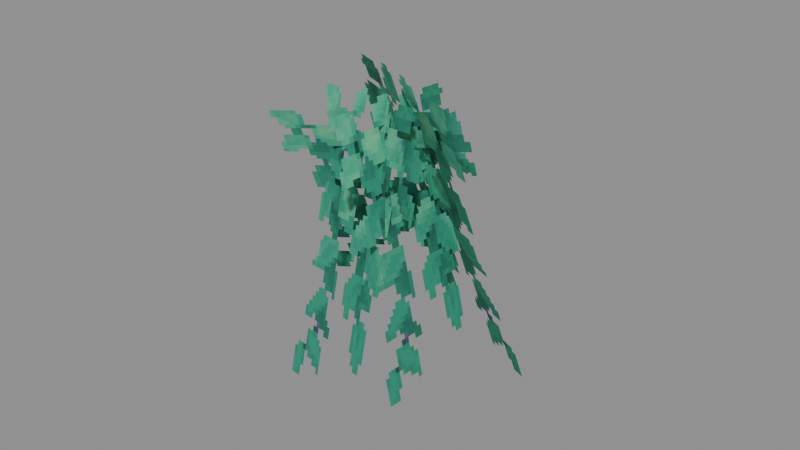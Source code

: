 # Source: Foliage_Leaves_Hanging.blend  (saved by Blender 5.0.119; exported with 4.5.12 LTS)
import bpy
from mathutils import Matrix  # noqa: F401  (used for matrix-valued properties, if any)

bpy.ops.wm.read_factory_settings(use_empty=True)
scene = bpy.context.scene
scene.name = 'Scene'

# ---- collections
col_widgets = bpy.data.collections.new('Widgets'); scene.collection.children.link(col_widgets)
col_widgets.hide_viewport = True

# ---- images (referenced by path relative to the original .blend; pixels are not part of the script)
import os
ASSET_DIR = os.environ.get("B2B_ASSET_DIR", "")  # directory of the original .blend (textures are referenced by path, not embedded)
HERE = os.path.dirname(os.path.abspath(__file__))  # packed textures are extracted next to this script under _unpacked/

def load_image(name, relpath, width, height, colorspace="sRGB"):
    """Load a texture the original file referenced (path relative to the .blend, or extracted next to this script)."""
    p = next((c for c in (os.path.join(HERE, relpath), os.path.join(ASSET_DIR, relpath)) if relpath and os.path.exists(c)), "")
    if p:
        img = bpy.data.images.load(p, check_existing=True)
        img.name = name
    else:  # same state as the original file: an image datablock whose file is absent (Cycles renders it pink)
        img = bpy.data.images.new(name, width, height)
        img.source = "FILE"
        img.filepath = "//" + (relpath or name)
    img.colorspace_settings.name = colorspace
    return img
img_image_0 = load_image('Image_0', '_unpacked/Image_0.2c8cc9e9.png', 64, 64, 'sRGB')

# ---- materials (node trees are filled in below, after node groups)
mat_material_0 = bpy.data.materials.new('Material_0')

# ---- material node trees
mat_material_0.use_nodes = True; mat_material_0.node_tree.nodes.clear()
_N = mat_material_0.node_tree.nodes; _L = mat_material_0.node_tree.links
n0 = _N.new('ShaderNodeBsdfPrincipled'); n0.name = 'Principled BSDF'; n0.location = (10, 300)
n0.inputs[2].default_value = 1.0
n1 = _N.new('ShaderNodeOutputMaterial'); n1.name = 'Material Output'; n1.location = (300, 300)
n2 = _N.new('NodeFrame'); n2.name = 'Frame'; n2.location = (0, 0)
n2.label = 'Alpha Clip'
n2.width = 150
n3 = _N.new('ShaderNodeMath'); n3.name = 'Math'; n3.location = (-340, -20)
n3.operation = 'SUBTRACT'
n3.inputs[0].default_value = 1.0
n4 = _N.new('ShaderNodeMath'); n4.name = 'Math.001'; n4.location = (-540, -20)
n4.operation = 'LESS_THAN'
n4.inputs[1].default_value = 0.05
n5 = _N.new('ShaderNodeTexImage'); n5.name = 'Image Texture'; n5.location = (-840, 210)
n5.label = 'BASE COLOR'
n5.image = img_image_0
n5.interpolation = 'Closest'
n5.extension = 'EXTEND'
n3.parent = n2
n4.parent = n2
_L.new(n0.outputs[0], n1.inputs[0])
_L.new(n3.outputs[0], n0.inputs[4])
_L.new(n4.outputs[0], n3.inputs[1])
_L.new(n5.outputs[0], n0.inputs[0])
_L.new(n5.outputs[1], n4.inputs[0])
n1.is_active_output = True

# ---- meshes
me_mesh_0 = bpy.data.meshes.new('Mesh_0')
me_mesh_0.from_pydata([(-0.9623, -6.253e-05, 1.878), (0.9623, -6.249e-05, 1.878), (-0.9623, -6.251e-05, -1.878), (0.9623, -6.247e-05, -1.878), (0.8932, 0.8333, 1.491), (-0.9579, -0.4774, 1.875), (1.733, -1.02, -0.7842), (-0.1182, -2.33, -0.3998), (0.1641, -1.235, 2.147), (-0.402, 0.9126, 1.669), (-0.4769, -2.141, -1.16), (-1.043, 0.007042, -1.638), (0.9365, -0.191, 2.342), (-1.26, 0.1272, 1.972), (1.178, -2.625, -1.189), (-1.018, -2.307, -1.558)], [], [(0, 2, 1), (2, 3, 1), (4, 6, 5), (6, 7, 5), (8, 10, 9), (10, 11, 9), (12, 14, 13), (14, 15, 13)])
me_mesh_0.polygons.foreach_set('use_smooth', [0, 0, 1, 0, 0, 0, 1, 1])
_uv = me_mesh_0.uv_layers.new(name='UVMap')
_uv.uv.foreach_set('vector', [0.1875, 1.0, 0.1875, 0.1719, 0.75, 1.0, 0.1875, 0.1719, 0.75, 0.1719, 0.75, 1.0, 0.75, 1.0, 0.75, 0.1719, 0.1875, 1.0, 0.75, 0.1719, 0.1875, 0.1719, 0.1875, 1.0, 0.1875, 1.0, 0.1875, 0.1719, 0.75, 1.0, 0.1875, 0.1719, 0.75, 0.1719, 0.75, 1.0, 0.1875, 1.0, 0.1875, 0.1719, 0.75, 1.0, 0.1875, 0.1719, 0.75, 0.1719, 0.75, 1.0])
me_mesh_0.materials.append(mat_material_0)
me_mesh_0.update()
me_mesh_0.normals_split_custom_set([tuple(v) for v in zip(*[iter([2.235e-08, -1.0, -5.586e-09, 2.235e-08, -1.0, -5.586e-09, 2.235e-08, -1.0, -5.586e-09, 2.235e-08, -1.0, -5.588e-09, 2.235e-08, -1.0, -5.588e-09, 2.235e-08, -1.0, -5.588e-09, -0.5262, 0.5539, -0.6453, -0.5262, 0.5539, -0.6453, -0.5262, 0.5539, -0.6453, -0.5262, 0.5539, -0.6453, -0.5262, 0.5539, -0.6453, -0.5262, 0.5539, -0.6453, 0.9509, 0.1976, -0.2384, 0.9509, 0.1976, -0.2384, 0.9509, 0.1976, -0.2384, 0.9509, 0.1976, -0.2384, 0.9509, 0.1976, -0.2384, 0.9509, 0.1976, -0.2384, 0.2094, 0.8117, -0.5453, 0.2094, 0.8117, -0.5453, 0.2094, 0.8117, -0.5453, 0.2094, 0.8117, -0.5453, 0.2094, 0.8117, -0.5453, 0.2094, 0.8117, -0.5453])] * 3)])
me_plane = bpy.data.meshes.new('Plane')
me_plane.from_pydata([(-1.0, -6.123e-17, -1.0), (1.0, -6.123e-17, -1.0), (-1.0, 6.123e-17, 1.0), (1.0, 6.123e-17, 1.0)], [], [(0, 1, 3, 2)])
_uv = me_plane.uv_layers.new(name='UVMap')
_uv.uv.foreach_set('vector', [0.0, 0.0, 1.0, 0.0, 1.0, 1.0, 0.0, 1.0])
me_plane.update()
me_cube = bpy.data.meshes.new('Cube')
me_cube.from_pydata([(-1.312, 0.03054, 0.04642), (-1.312, 0.03054, 2.981), (-1.312, 1.957, 0.04642), (-1.312, 1.957, 2.981), (1.081, 0.03054, 0.04642), (1.081, 0.03054, 2.981), (1.081, 1.957, 0.04642), (1.081, 1.957, 2.981)], [], [(0, 1, 3, 2), (2, 3, 7, 6), (6, 7, 5, 4), (4, 5, 1, 0), (2, 6, 4, 0), (7, 3, 1, 5)])
_uv = me_cube.uv_layers.new(name='UVMap')
_uv.uv.foreach_set('vector', [0.375, 0.0, 0.625, 0.0, 0.625, 0.25, 0.375, 0.25, 0.375, 0.25, 0.625, 0.25, 0.625, 0.5, 0.375, 0.5, 0.375, 0.5, 0.625, 0.5, 0.625, 0.75, 0.375, 0.75, 0.375, 0.75, 0.625, 0.75, 0.625, 1.0, 0.375, 1.0, 0.125, 0.5, 0.375, 0.5, 0.375, 0.75, 0.125, 0.75, 0.625, 0.5, 0.875, 0.5, 0.875, 0.75, 0.625, 0.75])
me_cube.update()
me_cube_001 = bpy.data.meshes.new('Cube.001')
me_cube_001.from_pydata([(-0.2628, -1.281, -0.07754), (-0.2628, -1.281, 2.05), (-0.2628, 1.926, -0.07754), (-0.2628, 1.926, 2.05), (2.546, -1.281, -0.07754), (2.546, -1.281, 2.05), (2.546, 1.926, -0.07754), (2.546, 1.926, 2.05)], [], [(0, 1, 3, 2), (2, 3, 7, 6), (6, 7, 5, 4), (4, 5, 1, 0), (2, 6, 4, 0), (7, 3, 1, 5)])
_uv = me_cube_001.uv_layers.new(name='UVMap')
_uv.uv.foreach_set('vector', [0.375, 0.0, 0.625, 0.0, 0.625, 0.25, 0.375, 0.25, 0.375, 0.25, 0.625, 0.25, 0.625, 0.5, 0.375, 0.5, 0.375, 0.5, 0.625, 0.5, 0.625, 0.75, 0.375, 0.75, 0.375, 0.75, 0.625, 0.75, 0.625, 1.0, 0.375, 1.0, 0.125, 0.5, 0.375, 0.5, 0.375, 0.75, 0.125, 0.75, 0.625, 0.5, 0.875, 0.5, 0.875, 0.75, 0.625, 0.75])
me_cube_001.update()
me_cube_002 = bpy.data.meshes.new('Cube.002')
me_cube_002.from_pydata([(-1.044, -0.2764, 0.3015), (-1.044, -0.2764, 4.126), (-1.044, 2.555, 0.3015), (-1.044, 2.555, 4.126), (2.313, -0.2764, 0.3015), (2.313, -0.2764, 4.126), (2.313, 2.555, 0.3015), (2.313, 2.555, 4.126)], [], [(0, 1, 3, 2), (2, 3, 7, 6), (6, 7, 5, 4), (4, 5, 1, 0), (2, 6, 4, 0), (7, 3, 1, 5)])
_uv = me_cube_002.uv_layers.new(name='UVMap')
_uv.uv.foreach_set('vector', [0.375, 0.0, 0.625, 0.0, 0.625, 0.25, 0.375, 0.25, 0.375, 0.25, 0.625, 0.25, 0.625, 0.5, 0.375, 0.5, 0.375, 0.5, 0.625, 0.5, 0.625, 0.75, 0.375, 0.75, 0.375, 0.75, 0.625, 0.75, 0.625, 1.0, 0.375, 1.0, 0.125, 0.5, 0.375, 0.5, 0.375, 0.75, 0.125, 0.75, 0.625, 0.5, 0.875, 0.5, 0.875, 0.75, 0.625, 0.75])
me_cube_002.update()
arm_armature = bpy.data.armatures.new('Armature')  # bones are not reproduced

# ---- objects
ob_node = bpy.data.objects.new('Node', arm_armature)
ob_mesh_0 = bpy.data.objects.new('Mesh_0', me_mesh_0)
ob_wgt_node = bpy.data.objects.new('WGT-Node', me_plane)
ob_wgt_node_001 = bpy.data.objects.new('WGT-Node.001', me_cube)
ob_wgt_node_002 = bpy.data.objects.new('WGT-Node.002', me_cube_001)
ob_wgt_node_003 = bpy.data.objects.new('WGT-Node.003', me_cube_002)

# ---- transforms, parenting, visibility, modifiers, constraints
ob_node.location = (-0.0625, -0.5625, 0.75)
ob_node.rotation_mode = 'QUATERNION'
ob_node.rotation_quaternion = (0.1112, -0.03717, 0.1423, 0.9829)
ob_node.show_in_front = True
ob_mesh_0.parent = ob_node
ob_mesh_0.location = (0.0, 0.0, 0.0)
ob_mesh_0.rotation_mode = 'QUATERNION'
ob_mesh_0.rotation_quaternion = (1.0, 0.0, 0.0, 0.0)
_vg = ob_mesh_0.vertex_groups.new(name='Node')
_vg.add([0, 1, 2, 3], 1.0, 'REPLACE')
_vg = ob_mesh_0.vertex_groups.new(name='Node.001')
_vg.add([4, 5, 6, 7], 1.0, 'REPLACE')
_vg = ob_mesh_0.vertex_groups.new(name='Node.002')
_vg.add([8, 9, 10, 11], 1.0, 'REPLACE')
_vg = ob_mesh_0.vertex_groups.new(name='Node.003')
_vg.add([12, 13, 14, 15], 1.0, 'REPLACE')
_m = ob_mesh_0.modifiers.new('Armature', 'ARMATURE')
_m.object = ob_node
ob_wgt_node.location = (0.0, 0.0, 0.0)
ob_wgt_node.hide_render = True
ob_wgt_node_001.location = (0.0, 0.0, 0.0)
ob_wgt_node_001.hide_render = True
ob_wgt_node_002.location = (0.0, 0.0, 0.0)
ob_wgt_node_002.hide_render = True
ob_wgt_node_003.location = (0.0, 0.0, 0.0)
ob_wgt_node_003.hide_render = True

# ---- collection membership
scene.collection.objects.link(ob_node)
scene.collection.objects.link(ob_mesh_0)
col_widgets.objects.link(ob_wgt_node)
col_widgets.objects.link(ob_wgt_node_001)
col_widgets.objects.link(ob_wgt_node_002)
col_widgets.objects.link(ob_wgt_node_003)

# ---- scene / render settings (as saved in the file)
scene.frame_start = 1; scene.frame_end = 250; scene.frame_set(1)
scene.render.engine = 'BLENDER_EEVEE_NEXT'
scene.render.bake_bias = 0.0
scene.render.bake_samples = 0
scene.cycles.sampling_pattern = 'TABULATED_SOBOL'
scene.eevee.use_volume_custom_range = False
bpy.context.view_layer.update()

# ---- added for rendering (the .blend has no active camera and no usable light): camera, sun + grey world if the file has none
cam_auto = bpy.data.cameras.new('AutoCamera')
cam_auto.lens = 50.0
cam_auto.sensor_width = 36.0
cam_auto.clip_end = 1000.0
ob_auto_camera = bpy.data.objects.new('AutoCamera', cam_auto)
scene.collection.objects.link(ob_auto_camera)
ob_auto_camera.location = (7.62679, -8.92527, 6.90074)
ob_auto_camera.rotation_euler = (1.09748, -7.21219e-08, 0.694738)
scene.camera = ob_auto_camera
light_auto_sun = bpy.data.lights.new('AutoSun', 'SUN')
light_auto_sun.energy = 3.0
light_auto_sun.angle = 0.0523599
ob_auto_sun = bpy.data.objects.new('AutoSun', light_auto_sun)
scene.collection.objects.link(ob_auto_sun)
ob_auto_sun.rotation_euler = (0.872665, 0.174533, 0.523599)
if scene.world is None:
    world_auto = bpy.data.worlds.new('AutoWorld')
    world_auto.color = (0.3, 0.3, 0.3)
    scene.world = world_auto
bpy.context.view_layer.update()
